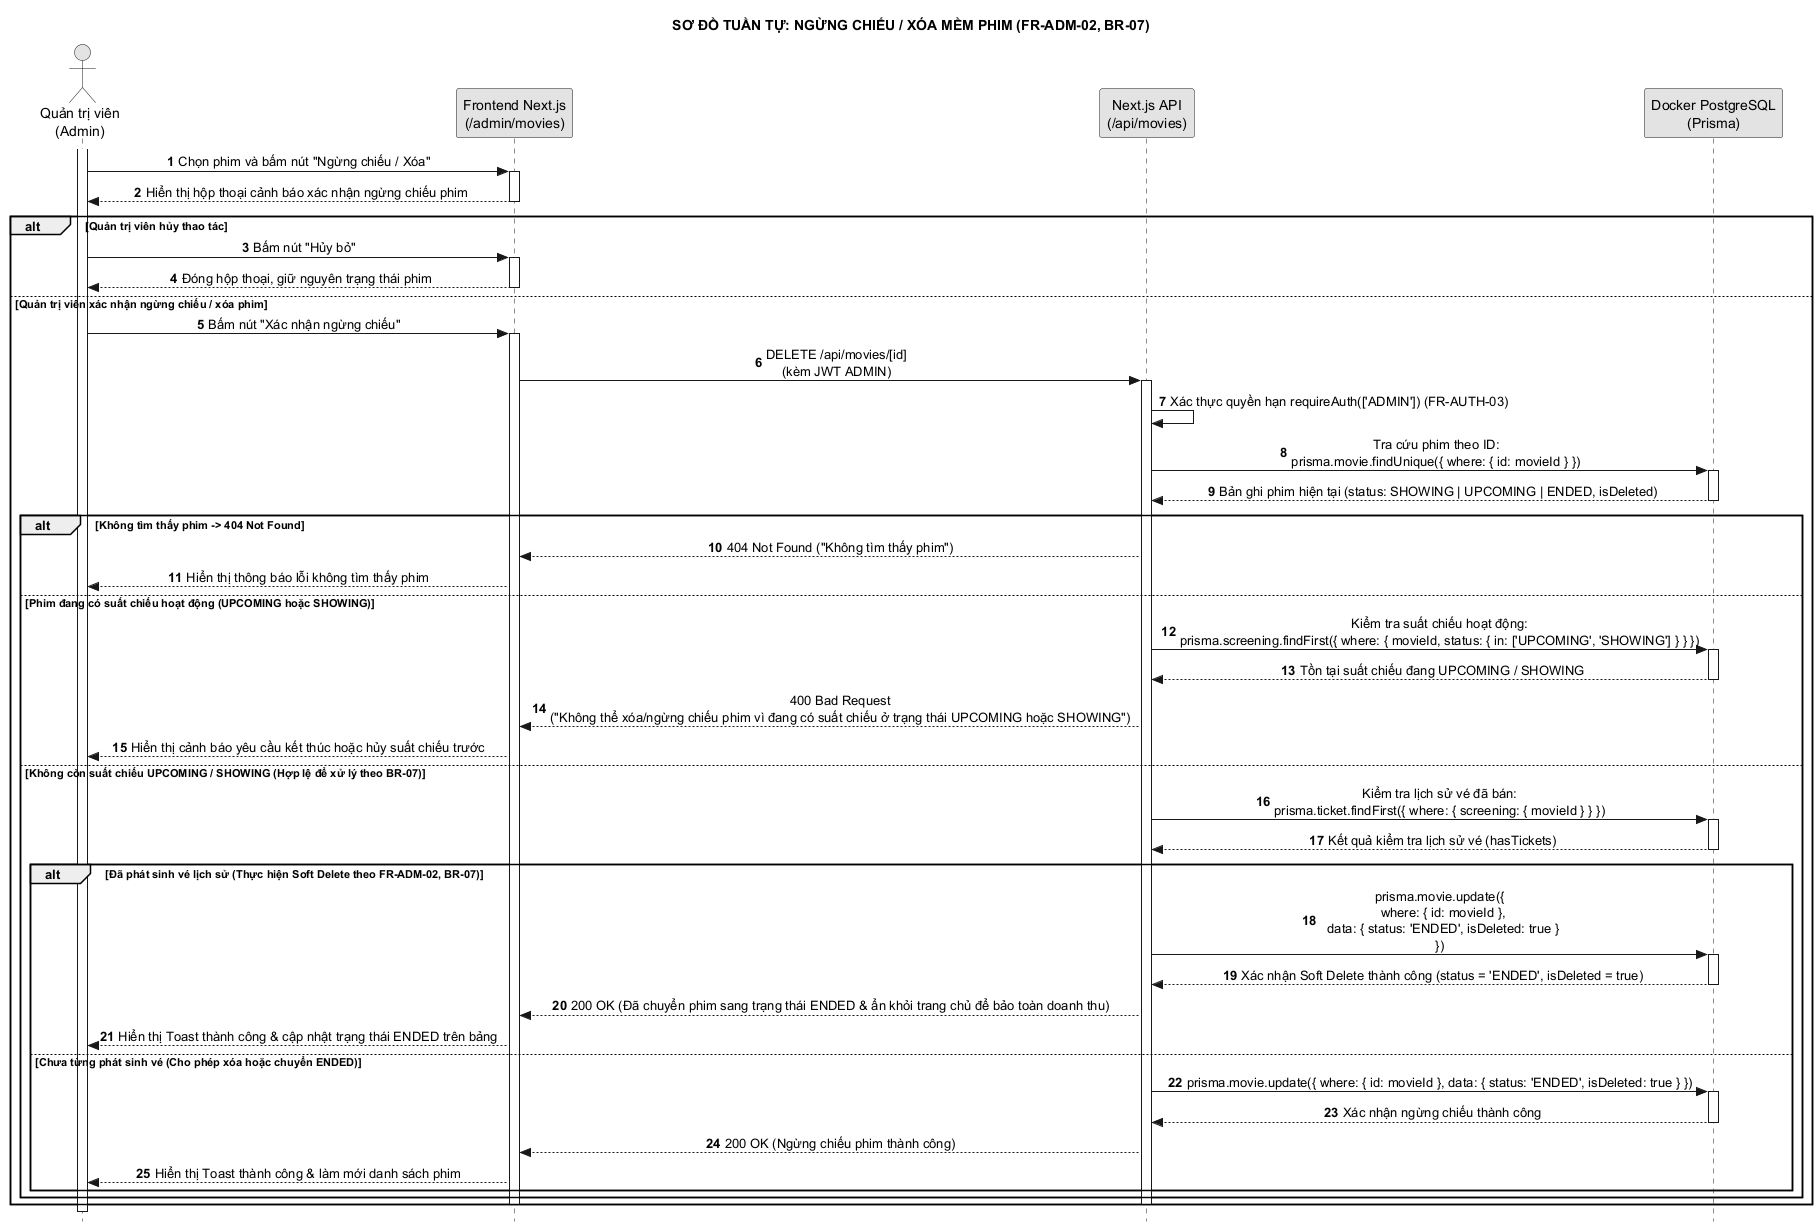

The diagram above was rendered by PlantUML. Its source (embedded in the PNG):
@startuml 24_ngung_chieu_phim
hide footbox
autonumber
skinparam style strictuml
skinparam monochrome true
skinparam defaultTextAlignment center
skinparam shadowing false
title SƠ ĐỒ TUẦN TỰ: NGỪNG CHIẾU / XÓA MỀM PHIM (FR-ADM-02, BR-07)

actor "Quản trị viên\n(Admin)" as A
participant "Frontend Next.js\n(/admin/movies)" as UI
participant "Next.js API\n(/api/movies)" as C
participant "Docker PostgreSQL\n(Prisma)" as DB

activate A
A -> UI: Chọn phim và bấm nút "Ngừng chiếu / Xóa"
activate UI
UI --> A: Hiển thị hộp thoại cảnh báo xác nhận ngừng chiếu phim
deactivate UI

alt Quản trị viên hủy thao tác
    A -> UI: Bấm nút "Hủy bỏ"
    activate UI
    UI --> A: Đóng hộp thoại, giữ nguyên trạng thái phim
    deactivate UI
else Quản trị viên xác nhận ngừng chiếu / xóa phim
    A -> UI: Bấm nút "Xác nhận ngừng chiếu"
    activate UI
    UI -> C: DELETE /api/movies/[id]\n(kèm JWT ADMIN)
    activate C
    C -> C: Xác thực quyền hạn requireAuth(['ADMIN']) (FR-AUTH-03)
    C -> DB: Tra cứu phim theo ID:\nprisma.movie.findUnique({ where: { id: movieId } })
    activate DB
    DB --> C: Bản ghi phim hiện tại (status: SHOWING | UPCOMING | ENDED, isDeleted)
    deactivate DB
    
    alt Không tìm thấy phim -> 404 Not Found
        C --> UI: 404 Not Found ("Không tìm thấy phim")
        UI --> A: Hiển thị thông báo lỗi không tìm thấy phim
    else Phim đang có suất chiếu hoạt động (UPCOMING hoặc SHOWING)
        C -> DB: Kiểm tra suất chiếu hoạt động:\nprisma.screening.findFirst({ where: { movieId, status: { in: ['UPCOMING', 'SHOWING'] } } })
        activate DB
        DB --> C: Tồn tại suất chiếu đang UPCOMING / SHOWING
        deactivate DB
        C --> UI: 400 Bad Request\n("Không thể xóa/ngừng chiếu phim vì đang có suất chiếu ở trạng thái UPCOMING hoặc SHOWING")
        UI --> A: Hiển thị cảnh báo yêu cầu kết thúc hoặc hủy suất chiếu trước
    else Không còn suất chiếu UPCOMING / SHOWING (Hợp lệ để xử lý theo BR-07)
        C -> DB: Kiểm tra lịch sử vé đã bán:\nprisma.ticket.findFirst({ where: { screening: { movieId } } })
        activate DB
        DB --> C: Kết quả kiểm tra lịch sử vé (hasTickets)
        deactivate DB

        alt Đã phát sinh vé lịch sử (Thực hiện Soft Delete theo FR-ADM-02, BR-07)
            C -> DB: prisma.movie.update({\n  where: { id: movieId },\n  data: { status: 'ENDED', isDeleted: true }\n})
            activate DB
            DB --> C: Xác nhận Soft Delete thành công (status = 'ENDED', isDeleted = true)
            deactivate DB
            C --> UI: 200 OK (Đã chuyển phim sang trạng thái ENDED & ẩn khỏi trang chủ để bảo toàn doanh thu)
            UI --> A: Hiển thị Toast thành công & cập nhật trạng thái ENDED trên bảng
        else Chưa từng phát sinh vé (Cho phép xóa hoặc chuyển ENDED)
            C -> DB: prisma.movie.update({ where: { id: movieId }, data: { status: 'ENDED', isDeleted: true } })
            activate DB
            DB --> C: Xác nhận ngừng chiếu thành công
            deactivate DB
            C --> UI: 200 OK (Ngừng chiếu phim thành công)
            UI --> A: Hiển thị Toast thành công & làm mới danh sách phim
        end
    end
    deactivate C
    deactivate UI
end
deactivate A
@enduml